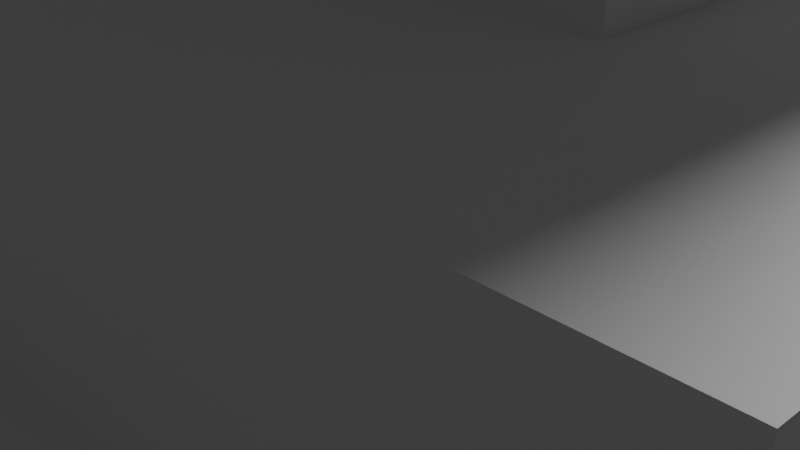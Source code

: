 # Source: Tortoise2.blend  (saved by Blender 2.91.10; exported with 4.5.12 LTS)
import bpy
from mathutils import Matrix  # noqa: F401  (used for matrix-valued properties, if any)

bpy.ops.wm.read_factory_settings(use_empty=True)
scene = bpy.context.scene
scene.name = 'Scene'

# ---- collections
col_collection = bpy.data.collections.new('Collection'); scene.collection.children.link(col_collection)

# ---- world
world_world = bpy.data.worlds.new('World'); scene.world = world_world
world_world.use_nodes = True; world_world.node_tree.nodes.clear()
_N = world_world.node_tree.nodes; _L = world_world.node_tree.links
n0 = _N.new('ShaderNodeOutputWorld'); n0.name = 'World Output'; n0.location = (300, 300)
n1 = _N.new('ShaderNodeBackground'); n1.name = 'Background'; n1.location = (10, 300)
n1.inputs[0].default_value = (0.05088, 0.05088, 0.05088, 1.0)
_L.new(n1.outputs[0], n0.inputs[0])
n0.is_active_output = True
world_world.color = (0.05088, 0.05088, 0.05088)
world_world.use_sun_shadow = False
world_world.sun_shadow_jitter_overblur = 0.0

# ---- cameras
cam_camera = bpy.data.cameras.new('Camera')
cam_camera.clip_end = 100.0
cam_camera.ortho_scale = 7.314

# ---- lights
light_light = bpy.data.lights.new('Light', 'POINT')
light_light.transmission_factor = 0.0
light_light.energy = 1000.0
light_light.shadow_soft_size = 0.1
light_light.shadow_maximum_resolution = 0.006
light_light.use_absolute_resolution = True

# ---- meshes
me_w_rfel = bpy.data.meshes.new('Würfel')
me_w_rfel.from_pydata([(-6.0, -6.0, 0.0), (-6.0, -6.0, 1.0), (-6.0, 6.0, 0.0), (-6.0, 6.0, 1.0), (6.0, -6.0, 0.0), (6.0, -6.0, 1.0), (6.0, 6.0, 0.0), (6.0, 6.0, 1.0)], [], [(0, 1, 3, 2), (2, 3, 7, 6), (6, 7, 5, 4), (4, 5, 1, 0), (2, 6, 4, 0), (7, 3, 1, 5)])
_uv = me_w_rfel.uv_layers.new(name='UV-Map')
_uv.uv.foreach_set('vector', [0.1875, 0.7969, 0.1875, 0.8047, 0.09375, 0.8047, 0.09375, 0.7969, 0.09375, 0.7969, 0.09375, 0.8047, 0.0, 0.8047, 0.0, 0.7969, 0.375, 0.7969, 0.375, 0.8047, 0.2812, 0.8047, 0.2812, 0.7969, 0.2812, 0.7969, 0.2812, 0.8047, 0.1875, 0.8047, 0.1875, 0.7969, 0.1875, 0.8047, 0.1875, 0.8984, 0.2812, 0.8984, 0.2812, 0.8047, 0.09375, 0.8984, 0.09375, 0.8047, 0.1875, 0.8047, 0.1875, 0.8984])
me_w_rfel.use_remesh_fix_poles = True
me_w_rfel.use_remesh_preserve_attributes = False
me_w_rfel.use_mirror_vertex_groups = False
me_w_rfel.update()
me_w_rfel_001 = bpy.data.meshes.new('Würfel.001')
me_w_rfel_001.from_pydata([(-6.0, -6.0, 0.0), (-6.0, -6.0, 1.0), (-6.0, 6.0, 0.0), (-6.0, 6.0, 1.0), (6.0, -6.0, 0.0), (6.0, -6.0, 1.0), (6.0, 6.0, 0.0), (6.0, 6.0, 1.0)], [], [(0, 1, 3, 2), (2, 3, 7, 6), (6, 7, 5, 4), (4, 5, 1, 0), (2, 6, 4, 0), (7, 3, 1, 5)])
_uv = me_w_rfel_001.uv_layers.new(name='UV-Map')
_uv.uv.foreach_set('vector', [0.1875, 0.8984, 0.1875, 0.9062, 0.09375, 0.9062, 0.09375, 0.8984, 0.09375, 0.8984, 0.09375, 0.9062, 0.0, 0.9062, 0.0, 0.8984, 0.375, 0.8984, 0.375, 0.9062, 0.2812, 0.9062, 0.2812, 0.8984, 0.2812, 0.8984, 0.2812, 0.9062, 0.1875, 0.9062, 0.1875, 0.8984, 0.1875, 0.9062, 0.1875, 1.0, 0.2812, 1.0, 0.2812, 0.9062, 0.09375, 1.0, 0.09375, 0.9062, 0.1875, 0.9062, 0.1875, 1.0])
me_w_rfel_001.use_remesh_fix_poles = True
me_w_rfel_001.use_remesh_preserve_attributes = False
me_w_rfel_001.use_mirror_vertex_groups = False
me_w_rfel_001.update()
me_w_rfel_002 = bpy.data.meshes.new('Würfel.002')
me_w_rfel_002.from_pydata([(-5.0, -5.0, 0.0), (-5.0, -5.0, 2.0), (-5.0, 5.0, 0.0), (-5.0, 5.0, 2.0), (5.0, -5.0, 0.0), (5.0, -5.0, 2.0), (5.0, 5.0, 0.0), (5.0, 5.0, 2.0)], [], [(0, 1, 3, 2), (2, 3, 7, 6), (6, 7, 5, 4), (4, 5, 1, 0), (2, 6, 4, 0), (7, 3, 1, 5)])
_uv = me_w_rfel_002.uv_layers.new(name='UV-Map')
_uv.uv.foreach_set('vector', [0.1562, 0.7031, 0.1562, 0.7188, 0.07812, 0.7188, 0.07812, 0.7031, 0.07812, 0.7031, 0.07812, 0.7188, 0.0, 0.7188, 0.0, 0.7031, 0.3125, 0.7031, 0.3125, 0.7188, 0.2344, 0.7188, 0.2344, 0.7031, 0.2344, 0.7031, 0.2344, 0.7188, 0.1562, 0.7188, 0.1562, 0.7031, 0.1562, 0.7188, 0.1562, 0.7969, 0.2344, 0.7969, 0.2344, 0.7188, 0.07812, 0.7969, 0.07812, 0.7188, 0.1562, 0.7188, 0.1562, 0.7969])
me_w_rfel_002.use_remesh_fix_poles = True
me_w_rfel_002.use_remesh_preserve_attributes = False
me_w_rfel_002.use_mirror_vertex_groups = False
me_w_rfel_002.update()
me_w_rfel_003 = bpy.data.meshes.new('Würfel.003')
me_w_rfel_003.from_pydata([(-3.0, -3.0, 0.0), (-3.0, -3.0, 2.0), (-3.0, 3.0, 0.0), (-3.0, 3.0, 2.0), (3.0, -3.0, 0.0), (3.0, -3.0, 2.0), (3.0, 3.0, 0.0), (3.0, 3.0, 2.0)], [], [(0, 1, 3, 2), (2, 3, 7, 6), (6, 7, 5, 4), (4, 5, 1, 0), (2, 6, 4, 0), (7, 3, 1, 5)])
_uv = me_w_rfel_003.uv_layers.new(name='UV-Map')
_uv.uv.foreach_set('vector', [0.09375, 0.6406, 0.09375, 0.6562, 0.04688, 0.6562, 0.04688, 0.6406, 0.04688, 0.6406, 0.04688, 0.6562, 0.0, 0.6562, 0.0, 0.6406, 0.1875, 0.6406, 0.1875, 0.6562, 0.1406, 0.6562, 0.1406, 0.6406, 0.1406, 0.6406, 0.1406, 0.6562, 0.09375, 0.6562, 0.09375, 0.6406, 0.09375, 0.6562, 0.09375, 0.7031, 0.1406, 0.7031, 0.1406, 0.6562, 0.04688, 0.7031, 0.04688, 0.6562, 0.09375, 0.6562, 0.09375, 0.7031])
me_w_rfel_003.use_remesh_fix_poles = True
me_w_rfel_003.use_remesh_preserve_attributes = False
me_w_rfel_003.use_mirror_vertex_groups = False
me_w_rfel_003.update()
me_w_rfel_004 = bpy.data.meshes.new('Würfel.004')
me_w_rfel_004.from_pydata([(-4.0, -7.0, 0.0), (-4.0, -7.0, 3.0), (-4.0, 7.0, 0.0), (-4.0, 7.0, 3.0), (4.0, -7.0, 0.0), (4.0, -7.0, 3.0), (4.0, 7.0, 0.0), (4.0, 7.0, 3.0)], [], [(0, 1, 3, 2), (2, 3, 7, 6), (6, 7, 5, 4), (4, 5, 1, 0), (2, 6, 4, 0), (7, 3, 1, 5)])
_uv = me_w_rfel_004.uv_layers.new(name='UV-Map')
_uv.uv.foreach_set('vector', [0.4219, 0.6641, 0.4219, 0.6875, 0.3125, 0.6875, 0.3125, 0.6641, 0.3125, 0.6641, 0.3125, 0.6875, 0.25, 0.6875, 0.25, 0.6641, 0.5938, 0.6641, 0.5938, 0.6875, 0.4844, 0.6875, 0.4844, 0.6641, 0.4844, 0.6641, 0.4844, 0.6875, 0.4219, 0.6875, 0.4219, 0.6641, 0.4219, 0.6875, 0.4219, 0.75, 0.5312, 0.75, 0.5312, 0.6875, 0.3125, 0.75, 0.3125, 0.6875, 0.4219, 0.6875, 0.4219, 0.75])
me_w_rfel_004.use_remesh_fix_poles = True
me_w_rfel_004.use_remesh_preserve_attributes = False
me_w_rfel_004.use_mirror_vertex_groups = False
me_w_rfel_004.update()
me_w_rfel_005 = bpy.data.meshes.new('Würfel.005')
me_w_rfel_005.from_pydata([(0.0, 0.0, 0.0), (0.0, 0.0, 3.0), (0.0, 1.0, 0.0), (0.0, 1.0, 3.0), (12.0, 0.0, 0.0), (12.0, 0.0, 3.0), (12.0, 1.0, 0.0), (12.0, 1.0, 3.0)], [], [(0, 1, 3, 2), (2, 3, 7, 6), (6, 7, 5, 4), (4, 5, 1, 0), (2, 6, 4, 0), (7, 3, 1, 5)])
_uv = me_w_rfel_005.uv_layers.new(name='UV-Map')
_uv.uv.foreach_set('vector', [0.3828, 0.7578, 0.3828, 0.7812, 0.375, 0.7812, 0.375, 0.7578, 0.375, 0.7578, 0.375, 0.7812, 0.2812, 0.7812, 0.2812, 0.7578, 0.4844, 0.7578, 0.4844, 0.7812, 0.4766, 0.7812, 0.4766, 0.7578, 0.4766, 0.7578, 0.4766, 0.7812, 0.3828, 0.7812, 0.3828, 0.7578, 0.3828, 0.7812, 0.3828, 0.875, 0.3906, 0.875, 0.3906, 0.7812, 0.375, 0.875, 0.375, 0.7812, 0.3828, 0.7812, 0.3828, 0.875])
me_w_rfel_005.use_remesh_fix_poles = True
me_w_rfel_005.use_remesh_preserve_attributes = False
me_w_rfel_005.use_mirror_vertex_groups = False
me_w_rfel_005.update()
me_w_rfel_006 = bpy.data.meshes.new('Würfel.006')
me_w_rfel_006.from_pydata([(-6.0, 0.0, 0.0), (-6.0, 0.0, 3.0), (-6.0, 1.0, 0.0), (-6.0, 1.0, 3.0), (6.0, 0.0, 0.0), (6.0, 0.0, 3.0), (6.0, 1.0, 0.0), (6.0, 1.0, 3.0)], [], [(0, 1, 3, 2), (2, 3, 7, 6), (6, 7, 5, 4), (4, 5, 1, 0), (2, 6, 4, 0), (7, 3, 1, 5)])
_uv = me_w_rfel_006.uv_layers.new(name='UV-Map')
_uv.uv.foreach_set('vector', [0.3828, 0.875, 0.3828, 0.8984, 0.375, 0.8984, 0.375, 0.875, 0.375, 0.875, 0.375, 0.8984, 0.2812, 0.8984, 0.2812, 0.875, 0.4844, 0.875, 0.4844, 0.8984, 0.4766, 0.8984, 0.4766, 0.875, 0.4766, 0.875, 0.4766, 0.8984, 0.3828, 0.8984, 0.3828, 0.875, 0.3828, 0.8984, 0.3828, 0.9922, 0.3906, 0.9922, 0.3906, 0.8984, 0.375, 0.9922, 0.375, 0.8984, 0.3828, 0.8984, 0.3828, 0.9922])
me_w_rfel_006.use_remesh_fix_poles = True
me_w_rfel_006.use_remesh_preserve_attributes = False
me_w_rfel_006.use_mirror_vertex_groups = False
me_w_rfel_006.update()
me_w_rfel_007 = bpy.data.meshes.new('Würfel.007')
me_w_rfel_007.from_pydata([(-6.0, -1.0, 0.0), (-6.0, -1.0, 2.0), (-6.0, 1.0, 0.0), (-6.0, 1.0, 2.0), (1.0, -1.0, 0.0), (1.0, -1.0, 2.0), (1.0, 1.0, 0.0), (1.0, 1.0, 2.0)], [], [(0, 1, 3, 2), (2, 3, 7, 6), (6, 7, 5, 4), (4, 5, 1, 0), (2, 6, 4, 0), (7, 3, 1, 5)])
_uv = me_w_rfel_007.uv_layers.new(name='UV-Map')
_uv.uv.foreach_set('vector', [0.2031, 0.625, 0.2031, 0.6406, 0.1875, 0.6406, 0.1875, 0.625, 0.1875, 0.625, 0.1875, 0.6406, 0.1328, 0.6406, 0.1328, 0.625, 0.2734, 0.625, 0.2734, 0.6406, 0.2578, 0.6406, 0.2578, 0.625, 0.2578, 0.625, 0.2578, 0.6406, 0.2031, 0.6406, 0.2031, 0.625, 0.2031, 0.6406, 0.2031, 0.6953, 0.2188, 0.6953, 0.2188, 0.6406, 0.1875, 0.6953, 0.1875, 0.6406, 0.2031, 0.6406, 0.2031, 0.6953])
me_w_rfel_007.use_remesh_fix_poles = True
me_w_rfel_007.use_remesh_preserve_attributes = False
me_w_rfel_007.use_mirror_vertex_groups = False
me_w_rfel_007.update()
me_w_rfel_008 = bpy.data.meshes.new('Würfel.008')
me_w_rfel_008.from_pydata([(0.0, -1.0, -1.0), (0.0, -1.0, 2.0), (0.0, 1.0, -1.0), (0.0, 1.0, 2.0), (4.0, -1.0, -1.0), (4.0, -1.0, 2.0), (4.0, 1.0, -1.0), (4.0, 1.0, 2.0)], [], [(0, 1, 3, 2), (2, 3, 7, 6), (6, 7, 5, 4), (4, 5, 1, 0), (2, 6, 4, 0), (7, 3, 1, 5)])
_uv = me_w_rfel_008.uv_layers.new(name='UV-Map')
_uv.uv.foreach_set('vector', [0.04688, 0.9453, 0.04688, 0.9688, 0.03125, 0.9688, 0.03125, 0.9453, 0.03125, 0.9453, 0.03125, 0.9688, 0.0, 0.9688, 0.0, 0.9453, 0.09375, 0.9453, 0.09375, 0.9688, 0.07812, 0.9688, 0.07812, 0.9453, 0.07812, 0.9453, 0.07812, 0.9688, 0.04688, 0.9688, 0.04688, 0.9453, 0.04688, 0.9688, 0.04688, 1.0, 0.0625, 1.0, 0.0625, 0.9688, 0.03125, 1.0, 0.03125, 0.9688, 0.04688, 0.9688, 0.04688, 1.0])
me_w_rfel_008.use_remesh_fix_poles = True
me_w_rfel_008.use_remesh_preserve_attributes = False
me_w_rfel_008.use_mirror_vertex_groups = False
me_w_rfel_008.update()
me_w_rfel_009 = bpy.data.meshes.new('Würfel.009')
me_w_rfel_009.from_pydata([(-1.0, 0.0, 0.0), (-1.0, 0.0, 2.0), (-1.0, 2.0, 0.0), (-1.0, 2.0, 2.0), (5.0, 0.0, 0.0), (5.0, 0.0, 2.0), (5.0, 2.0, 0.0), (5.0, 2.0, 2.0)], [], [(0, 1, 3, 2), (2, 3, 7, 6), (6, 7, 5, 4), (4, 5, 1, 0), (2, 6, 4, 0), (7, 3, 1, 5)])
_uv = me_w_rfel_009.uv_layers.new(name='UV-Map')
_uv.uv.foreach_set('vector', [0.1406, 0.5625, 0.1406, 0.5781, 0.125, 0.5781, 0.125, 0.5625, 0.125, 0.5625, 0.125, 0.5781, 0.07812, 0.5781, 0.07812, 0.5625, 0.2031, 0.5625, 0.2031, 0.5781, 0.1875, 0.5781, 0.1875, 0.5625, 0.1875, 0.5625, 0.1875, 0.5781, 0.1406, 0.5781, 0.1406, 0.5625, 0.1406, 0.5781, 0.1406, 0.625, 0.1562, 0.625, 0.1562, 0.5781, 0.125, 0.625, 0.125, 0.5781, 0.1406, 0.5781, 0.1406, 0.625])
me_w_rfel_009.use_remesh_fix_poles = True
me_w_rfel_009.use_remesh_preserve_attributes = False
me_w_rfel_009.use_mirror_vertex_groups = False
me_w_rfel_009.update()
me_w_rfel_010 = bpy.data.meshes.new('Würfel.010')
me_w_rfel_010.from_pydata([(-1.0, 0.0, 2.0), (-1.0, 0.0, 7.0), (-1.0, 2.0, 2.0), (-1.0, 2.0, 7.0), (1.0, 0.0, 2.0), (1.0, 0.0, 7.0), (1.0, 2.0, 2.0), (1.0, 2.0, 7.0)], [], [(0, 1, 3, 2), (2, 3, 7, 6), (6, 7, 5, 4), (4, 5, 1, 0), (2, 6, 4, 0), (7, 3, 1, 5)])
_uv = me_w_rfel_010.uv_layers.new(name='UV-Map')
_uv.uv.foreach_set('vector', [0.3125, 0.9453, 0.3125, 0.9844, 0.2969, 0.9844, 0.2969, 0.9453, 0.2969, 0.9453, 0.2969, 0.9844, 0.2812, 0.9844, 0.2812, 0.9453, 0.3438, 0.9453, 0.3438, 0.9844, 0.3281, 0.9844, 0.3281, 0.9453, 0.3281, 0.9453, 0.3281, 0.9844, 0.3125, 0.9844, 0.3125, 0.9453, 0.3125, 0.9844, 0.3125, 1.0, 0.3281, 1.0, 0.3281, 0.9844, 0.2969, 1.0, 0.2969, 0.9844, 0.3125, 0.9844, 0.3125, 1.0])
me_w_rfel_010.use_remesh_fix_poles = True
me_w_rfel_010.use_remesh_preserve_attributes = False
me_w_rfel_010.use_mirror_vertex_groups = False
me_w_rfel_010.update()
me_w_rfel_011 = bpy.data.meshes.new('Würfel.011')
me_w_rfel_011.from_pydata([(-4.0, -1.0, 0.0), (-4.0, -1.0, 2.0), (-4.0, 1.0, 0.0), (-4.0, 1.0, 2.0), (2.0, -1.0, 0.0), (2.0, -1.0, 2.0), (2.0, 1.0, 0.0), (2.0, 1.0, 2.0)], [], [(0, 1, 3, 2), (2, 3, 7, 6), (6, 7, 5, 4), (4, 5, 1, 0), (2, 6, 4, 0), (7, 3, 1, 5)])
_uv = me_w_rfel_011.uv_layers.new(name='UV-Map')
_uv.uv.foreach_set('vector', [0.0625, 0.5781, 0.0625, 0.5938, 0.04688, 0.5938, 0.04688, 0.5781, 0.04688, 0.5781, 0.04688, 0.5938, 0.0, 0.5938, 0.0, 0.5781, 0.125, 0.5781, 0.125, 0.5938, 0.1094, 0.5938, 0.1094, 0.5781, 0.1094, 0.5781, 0.1094, 0.5938, 0.0625, 0.5938, 0.0625, 0.5781, 0.0625, 0.5938, 0.0625, 0.6406, 0.07812, 0.6406, 0.07812, 0.5938, 0.04688, 0.6406, 0.04688, 0.5938, 0.0625, 0.5938, 0.0625, 0.6406])
me_w_rfel_011.use_remesh_fix_poles = True
me_w_rfel_011.use_remesh_preserve_attributes = False
me_w_rfel_011.use_mirror_vertex_groups = False
me_w_rfel_011.update()
me_w_rfel_012 = bpy.data.meshes.new('Würfel.012')
me_w_rfel_012.from_pydata([(0.0, -1.0, -2.0), (0.0, -1.0, 3.0), (0.0, 1.0, -2.0), (0.0, 1.0, 3.0), (2.0, -1.0, -2.0), (2.0, -1.0, 3.0), (2.0, 1.0, -2.0), (2.0, 1.0, 3.0)], [], [(0, 1, 3, 2), (2, 3, 7, 6), (6, 7, 5, 4), (4, 5, 1, 0), (2, 6, 4, 0), (7, 3, 1, 5)])
_uv = me_w_rfel_012.uv_layers.new(name='UV-Map')
_uv.uv.foreach_set('vector', [0.2656, 0.7188, 0.2656, 0.7578, 0.25, 0.7578, 0.25, 0.7188, 0.25, 0.7188, 0.25, 0.7578, 0.2344, 0.7578, 0.2344, 0.7188, 0.2969, 0.7188, 0.2969, 0.7578, 0.2812, 0.7578, 0.2812, 0.7188, 0.2812, 0.7188, 0.2812, 0.7578, 0.2656, 0.7578, 0.2656, 0.7188, 0.2656, 0.7578, 0.2656, 0.7734, 0.2812, 0.7734, 0.2812, 0.7578, 0.25, 0.7734, 0.25, 0.7578, 0.2656, 0.7578, 0.2656, 0.7734])
me_w_rfel_012.use_remesh_fix_poles = True
me_w_rfel_012.use_remesh_preserve_attributes = False
me_w_rfel_012.use_mirror_vertex_groups = False
me_w_rfel_012.update()
me_w_rfel_013 = bpy.data.meshes.new('Würfel.013')
me_w_rfel_013.from_pydata([(0.0, -1.0, 0.0), (0.0, -1.0, 1.0), (0.0, 1.0, 0.0), (0.0, 1.0, 1.0), (6.0, -1.0, 0.0), (6.0, -1.0, 1.0), (6.0, 1.0, 0.0), (6.0, 1.0, 1.0)], [], [(0, 1, 3, 2), (2, 3, 7, 6), (6, 7, 5, 4), (4, 5, 1, 0), (2, 6, 4, 0), (7, 3, 1, 5)])
_uv = me_w_rfel_013.uv_layers.new(name='UV-Map')
_uv.uv.foreach_set('vector', [0.4453, 0.5625, 0.4453, 0.5703, 0.4297, 0.5703, 0.4297, 0.5625, 0.4297, 0.5625, 0.4297, 0.5703, 0.3828, 0.5703, 0.3828, 0.5625, 0.5078, 0.5625, 0.5078, 0.5703, 0.4922, 0.5703, 0.4922, 0.5625, 0.4922, 0.5625, 0.4922, 0.5703, 0.4453, 0.5703, 0.4453, 0.5625, 0.4453, 0.5703, 0.4453, 0.6172, 0.4609, 0.6172, 0.4609, 0.5703, 0.4297, 0.6172, 0.4297, 0.5703, 0.4453, 0.5703, 0.4453, 0.6172])
me_w_rfel_013.use_remesh_fix_poles = True
me_w_rfel_013.use_remesh_preserve_attributes = False
me_w_rfel_013.use_mirror_vertex_groups = False
me_w_rfel_013.update()
me_w_rfel_014 = bpy.data.meshes.new('Würfel.014')
me_w_rfel_014.from_pydata([(0.0, 0.0, -1.0), (0.0, 0.0, 1.0), (0.0, 2.0, -1.0), (0.0, 2.0, 1.0), (6.0, 0.0, -1.0), (6.0, 0.0, 1.0), (6.0, 2.0, -1.0), (6.0, 2.0, 1.0)], [], [(0, 1, 3, 2), (2, 3, 7, 6), (6, 7, 5, 4), (4, 5, 1, 0), (2, 6, 4, 0), (7, 3, 1, 5)])
_uv = me_w_rfel_014.uv_layers.new(name='UV-Map')
_uv.uv.foreach_set('vector', [0.3672, 0.5859, 0.3672, 0.6016, 0.3516, 0.6016, 0.3516, 0.5859, 0.3516, 0.5859, 0.3516, 0.6016, 0.3047, 0.6016, 0.3047, 0.5859, 0.4297, 0.5859, 0.4297, 0.6016, 0.4141, 0.6016, 0.4141, 0.5859, 0.4141, 0.5859, 0.4141, 0.6016, 0.3672, 0.6016, 0.3672, 0.5859, 0.3672, 0.6016, 0.3672, 0.6484, 0.3828, 0.6484, 0.3828, 0.6016, 0.3516, 0.6484, 0.3516, 0.6016, 0.3672, 0.6016, 0.3672, 0.6484])
me_w_rfel_014.use_remesh_fix_poles = True
me_w_rfel_014.use_remesh_preserve_attributes = False
me_w_rfel_014.use_mirror_vertex_groups = False
me_w_rfel_014.update()
me_w_rfel_015 = bpy.data.meshes.new('Würfel.015')
me_w_rfel_015.from_pydata([(-5.0, 0.0, 0.0), (-5.0, 0.0, 2.0), (-5.0, 2.0, 0.0), (-5.0, 2.0, 2.0), (1.0, 0.0, 0.0), (1.0, 0.0, 2.0), (1.0, 2.0, 0.0), (1.0, 2.0, 2.0)], [], [(0, 1, 3, 2), (2, 3, 7, 6), (6, 7, 5, 4), (4, 5, 1, 0), (2, 6, 4, 0), (7, 3, 1, 5)])
_uv = me_w_rfel_015.uv_layers.new(name='UV-Map')
_uv.uv.foreach_set('vector', [0.2891, 0.6016, 0.2891, 0.6172, 0.2734, 0.6172, 0.2734, 0.6016, 0.2734, 0.6016, 0.2734, 0.6172, 0.2266, 0.6172, 0.2266, 0.6016, 0.3516, 0.6016, 0.3516, 0.6172, 0.3359, 0.6172, 0.3359, 0.6016, 0.3359, 0.6016, 0.3359, 0.6172, 0.2891, 0.6172, 0.2891, 0.6016, 0.2891, 0.6172, 0.2891, 0.6641, 0.3047, 0.6641, 0.3047, 0.6172, 0.2734, 0.6641, 0.2734, 0.6172, 0.2891, 0.6172, 0.2891, 0.6641])
me_w_rfel_015.use_remesh_fix_poles = True
me_w_rfel_015.use_remesh_preserve_attributes = False
me_w_rfel_015.use_mirror_vertex_groups = False
me_w_rfel_015.update()
me_w_rfel_016 = bpy.data.meshes.new('Würfel.016')
me_w_rfel_016.from_pydata([(0.0, -1.0, -4.0), (0.0, -1.0, 1.0), (0.0, 1.0, -4.0), (0.0, 1.0, 1.0), (2.0, -1.0, -4.0), (2.0, -1.0, 1.0), (2.0, 1.0, -4.0), (2.0, 1.0, 1.0)], [], [(0, 1, 3, 2), (2, 3, 7, 6), (6, 7, 5, 4), (4, 5, 1, 0), (2, 6, 4, 0), (7, 3, 1, 5)])
_uv = me_w_rfel_016.uv_layers.new(name='UV-Map')
_uv.uv.foreach_set('vector', [0.03125, 0.7422, 0.03125, 0.7812, 0.01562, 0.7812, 0.01562, 0.7422, 0.01562, 0.7422, 0.01562, 0.7812, 0.0, 0.7812, 0.0, 0.7422, 0.0625, 0.7422, 0.0625, 0.7812, 0.04688, 0.7812, 0.04688, 0.7422, 0.04688, 0.7422, 0.04688, 0.7812, 0.03125, 0.7812, 0.03125, 0.7422, 0.03125, 0.7812, 0.03125, 0.7969, 0.04688, 0.7969, 0.04688, 0.7812, 0.01562, 0.7969, 0.01562, 0.7812, 0.03125, 0.7812, 0.03125, 0.7969])
me_w_rfel_016.use_remesh_fix_poles = True
me_w_rfel_016.use_remesh_preserve_attributes = False
me_w_rfel_016.use_mirror_vertex_groups = False
me_w_rfel_016.update()
me_w_rfel_017 = bpy.data.meshes.new('Würfel.017')
me_w_rfel_017.from_pydata([(0.0, 0.0, 0.0), (0.0, 0.0, 5.0), (0.0, 2.0, 0.0), (0.0, 2.0, 5.0), (2.0, 0.0, 0.0), (2.0, 0.0, 5.0), (2.0, 2.0, 0.0), (2.0, 2.0, 5.0)], [], [(0, 1, 3, 2), (2, 3, 7, 6), (6, 7, 5, 4), (4, 5, 1, 0), (2, 6, 4, 0), (7, 3, 1, 5)])
_uv = me_w_rfel_017.uv_layers.new(name='UV-Map')
_uv.uv.foreach_set('vector', [0.03125, 0.8438, 0.03125, 0.8828, 0.01562, 0.8828, 0.01562, 0.8438, 0.01562, 0.8438, 0.01562, 0.8828, 0.0, 0.8828, 0.0, 0.8438, 0.0625, 0.8438, 0.0625, 0.8828, 0.04688, 0.8828, 0.04688, 0.8438, 0.04688, 0.8438, 0.04688, 0.8828, 0.03125, 0.8828, 0.03125, 0.8438, 0.03125, 0.8828, 0.03125, 0.8984, 0.04688, 0.8984, 0.04688, 0.8828, 0.01562, 0.8984, 0.01562, 0.8828, 0.03125, 0.8828, 0.03125, 0.8984])
me_w_rfel_017.use_remesh_fix_poles = True
me_w_rfel_017.use_remesh_preserve_attributes = False
me_w_rfel_017.use_mirror_vertex_groups = False
me_w_rfel_017.update()
arm_skelett = bpy.data.armatures.new('Skelett')  # bones are not reproduced
arm_skelett_001 = bpy.data.armatures.new('Skelett.001')  # bones are not reproduced
arm_skelett_002 = bpy.data.armatures.new('Skelett.002')  # bones are not reproduced
arm_skelett_003 = bpy.data.armatures.new('Skelett.003')  # bones are not reproduced
arm_skelett_004 = bpy.data.armatures.new('Skelett.004')  # bones are not reproduced
arm_skelett_005 = bpy.data.armatures.new('Skelett.005')  # bones are not reproduced
arm_skelett_006 = bpy.data.armatures.new('Skelett.006')  # bones are not reproduced

# ---- objects
ob_cube_001 = bpy.data.objects.new('cube.001', me_w_rfel)
ob_cube_002 = bpy.data.objects.new('cube.002', me_w_rfel_001)
ob_cube_003 = bpy.data.objects.new('cube.003', me_w_rfel_002)
ob_cube_004 = bpy.data.objects.new('cube.004', me_w_rfel_003)
ob_cube_005 = bpy.data.objects.new('cube.005', me_w_rfel_004)
ob_cube_006 = bpy.data.objects.new('cube.006', me_w_rfel_005)
ob_cube_007 = bpy.data.objects.new('cube.007', me_w_rfel_006)
ob_cube_008 = bpy.data.objects.new('cube.008', me_w_rfel_007)
ob_cube_009 = bpy.data.objects.new('cube.009', me_w_rfel_008)
ob_cube_010 = bpy.data.objects.new('cube.010', me_w_rfel_009)
ob_cube_011 = bpy.data.objects.new('cube.011', me_w_rfel_010)
ob_cube_012 = bpy.data.objects.new('cube.012', me_w_rfel_011)
ob_cube_013 = bpy.data.objects.new('cube.013', me_w_rfel_012)
ob_cube_014 = bpy.data.objects.new('cube.014', me_w_rfel_013)
ob_cube_015 = bpy.data.objects.new('cube.015', me_w_rfel_014)
ob_cube_016 = bpy.data.objects.new('cube.016', me_w_rfel_015)
ob_cube_017 = bpy.data.objects.new('cube.017', me_w_rfel_016)
ob_cube = bpy.data.objects.new('cube', me_w_rfel_017)
ob_skelett = bpy.data.objects.new('Skelett', arm_skelett)
ob_skelett_001 = bpy.data.objects.new('Skelett.001', arm_skelett_001)
ob_skelett_002 = bpy.data.objects.new('Skelett.002', arm_skelett_002)
ob_skelett_003 = bpy.data.objects.new('Skelett.003', arm_skelett_003)
ob_skelett_004 = bpy.data.objects.new('Skelett.004', arm_skelett_004)
ob_skelett_005 = bpy.data.objects.new('Skelett.005', arm_skelett_005)
ob_skelett_006 = bpy.data.objects.new('Skelett.006', arm_skelett_006)
ob_light = bpy.data.objects.new('Light', light_light)
ob_camera = bpy.data.objects.new('Camera', cam_camera)

# ---- transforms, parenting, visibility, modifiers, constraints
ob_cube_001.parent = ob_skelett_001
ob_cube_001.matrix_parent_inverse = Matrix(((0.4508, -0.0, -0.0, -0.0), (-0.0, 0.4508, 0.0, 0.6487), (-0.0, -0.0, 0.4508, -2.385), (-0.0, 0.0, -0.0, 1.0)))
ob_cube_001.location = (-0.003655, -1.063, 1.053)
ob_cube_001.rotation_euler = (0.0, -0.0, -1.567)
ob_cube_001.scale = (0.5042, 0.5042, 0.5042)
ob_cube_001.lineart.crease_threshold = 0.0
_vg = ob_cube_001.vertex_groups.new(name='Bone')
_vg.add([0, 1, 2, 3, 4, 5, 6, 7], 1.0, 'REPLACE')
_m = ob_cube_001.modifiers.new('Skelett', 'ARMATURE')
_m.object = ob_skelett_001
ob_cube_002.parent = ob_skelett_001
ob_cube_002.matrix_parent_inverse = Matrix(((0.4508, -0.0, -0.0, -0.0), (-0.0, 0.4508, 0.0, 0.6487), (-0.0, -0.0, 0.4508, -2.385), (-0.0, 0.0, -0.0, 1.0)))
ob_cube_002.location = (-0.003655, -1.063, 3.07)
ob_cube_002.rotation_euler = (0.0, -0.0, -1.567)
ob_cube_002.scale = (0.5042, 0.5042, 0.5042)
ob_cube_002.lineart.crease_threshold = 0.0
_vg = ob_cube_002.vertex_groups.new(name='Bone')
_vg.add([0, 1, 2, 3, 4, 5, 6, 7], 1.0, 'REPLACE')
_m = ob_cube_002.modifiers.new('Skelett', 'ARMATURE')
_m.object = ob_skelett_001
ob_cube_003.parent = ob_skelett_001
ob_cube_003.matrix_parent_inverse = Matrix(((0.4508, -0.0, -0.0, -0.0), (-0.0, 0.4508, 0.0, 0.6487), (-0.0, -0.0, 0.4508, -2.385), (-0.0, 0.0, -0.0, 1.0)))
ob_cube_003.location = (-0.003655, -1.063, 3.574)
ob_cube_003.rotation_euler = (0.0, -0.0, -1.567)
ob_cube_003.scale = (0.5042, 0.5042, 0.5042)
ob_cube_003.lineart.crease_threshold = 0.0
_vg = ob_cube_003.vertex_groups.new(name='Bone')
_vg.add([0, 1, 2, 3, 4, 5, 6, 7], 1.0, 'REPLACE')
_m = ob_cube_003.modifiers.new('Skelett', 'ARMATURE')
_m.object = ob_skelett_001
ob_cube_004.parent = ob_skelett_001
ob_cube_004.matrix_parent_inverse = Matrix(((0.4508, -0.0, -0.0, -0.0), (-0.0, 0.4508, 0.0, 0.6487), (-0.0, -0.0, 0.4508, -2.385), (-0.0, 0.0, -0.0, 1.0)))
ob_cube_004.location = (-0.003655, -1.063, 4.582)
ob_cube_004.rotation_euler = (0.0, -0.0, -1.567)
ob_cube_004.scale = (0.5042, 0.5042, 0.5042)
ob_cube_004.lineart.crease_threshold = 0.0
_vg = ob_cube_004.vertex_groups.new(name='Bone')
_vg.add([0, 1, 2, 3, 4, 5, 6, 7], 1.0, 'REPLACE')
_m = ob_cube_004.modifiers.new('Skelett', 'ARMATURE')
_m.object = ob_skelett_001
ob_cube_005.parent = ob_skelett_001
ob_cube_005.matrix_parent_inverse = Matrix(((0.4508, -0.0, -0.0, -0.0), (-0.0, 0.4508, 0.0, 0.6487), (-0.0, -0.0, 0.4508, -2.385), (-0.0, 0.0, -0.0, 1.0)))
ob_cube_005.location = (-0.003655, -1.063, 1.557)
ob_cube_005.rotation_euler = (0.0, -0.0, -1.567)
ob_cube_005.scale = (0.5042, 0.5042, 0.5042)
ob_cube_005.lineart.crease_threshold = 0.0
_vg = ob_cube_005.vertex_groups.new(name='Bone')
_vg.add([0, 1, 2, 3, 4, 5, 6, 7], 1.0, 'REPLACE')
_m = ob_cube_005.modifiers.new('Skelett', 'ARMATURE')
_m.object = ob_skelett_001
ob_cube_006.parent = ob_skelett_001
ob_cube_006.matrix_parent_inverse = Matrix(((0.4508, -0.0, -0.0, -0.0), (-0.0, 0.4508, 0.0, 0.6487), (-0.0, -0.0, 0.4508, -2.385), (-0.0, 0.0, -0.0, 1.0)))
ob_cube_006.location = (-2.536, 1.952, 1.557)
ob_cube_006.rotation_euler = (0.0, -0.0, -1.567)
ob_cube_006.scale = (0.5042, 0.5042, 0.5042)
ob_cube_006.lineart.crease_threshold = 0.0
_vg = ob_cube_006.vertex_groups.new(name='Bone')
_vg.add([0, 1, 2, 3, 4, 5, 6, 7], 1.0, 'REPLACE')
_m = ob_cube_006.modifiers.new('Skelett', 'ARMATURE')
_m.object = ob_skelett_001
ob_cube_007.parent = ob_skelett_001
ob_cube_007.matrix_parent_inverse = Matrix(((0.4508, -0.0, -0.0, -0.0), (-0.0, 0.4508, 0.0, 0.6487), (-0.0, -0.0, 0.4508, -2.385), (-0.0, 0.0, -0.0, 1.0)))
ob_cube_007.location = (2.013, -1.055, 1.557)
ob_cube_007.rotation_euler = (0.0, -0.0, -1.567)
ob_cube_007.scale = (0.5042, 0.5042, 0.5042)
ob_cube_007.lineart.crease_threshold = 0.0
_vg = ob_cube_007.vertex_groups.new(name='Bone')
_vg.add([0, 1, 2, 3, 4, 5, 6, 7], 1.0, 'REPLACE')
_m = ob_cube_007.modifiers.new('Skelett', 'ARMATURE')
_m.object = ob_skelett_001
ob_cube_008.parent = ob_skelett
ob_cube_008.matrix_parent_inverse = Matrix(((0.56, -0.0, 0.0, -0.0), (-0.0, 0.2775, -0.4864, 0.7226), (0.0, 0.4864, 0.2775, -1.025), (-0.0, 0.0, -0.0, 1.0)))
ob_cube_008.location = (-0.0135, 1.458, 2.061)
ob_cube_008.rotation_euler = (0.0, 0.3927, -1.567)
ob_cube_008.scale = (0.5042, 0.5042, 0.5042)
ob_cube_008.lineart.crease_threshold = 0.0
_vg = ob_cube_008.vertex_groups.new(name='Bone')
_vg.add([0, 1, 2, 3, 4, 5, 6, 7], 1.0, 'REPLACE')
_m = ob_cube_008.modifiers.new('Skelett', 'ARMATURE')
_m.object = ob_skelett
ob_cube_009.parent = ob_skelett
ob_cube_009.matrix_parent_inverse = Matrix(((0.56, -0.0, 0.0, -0.0), (-0.0, 0.2775, -0.4864, 0.7226), (0.0, 0.4864, 0.2775, -1.025), (-0.0, 0.0, -0.0, 1.0)))
ob_cube_009.location = (-0.02924, 5.492, 3.574)
ob_cube_009.rotation_euler = (0.0, -0.0, -1.567)
ob_cube_009.scale = (0.5292, 0.5292, 0.5292)
ob_cube_009.lineart.crease_threshold = 0.0
_vg = ob_cube_009.vertex_groups.new(name='Bone')
_vg.add([0, 1, 2, 3, 4, 5, 6, 7], 1.0, 'REPLACE')
_m = ob_cube_009.modifiers.new('Skelett', 'ARMATURE')
_m.object = ob_skelett
ob_cube_010.parent = ob_skelett_003
ob_cube_010.matrix_parent_inverse = Matrix(((0.5887, -0.0, 0.0, 1.163), (-0.0, 0.002682, -0.5244, 1.145), (0.0, 0.5887, 0.003011, -0.5188), (-0.0, 0.0, -0.0, 1.0)))
ob_cube_010.location = (-2.036, 2.963, 2.061)
ob_cube_010.rotation_euler = (0.0, -0.0, -1.567)
ob_cube_010.scale = (0.5042, 0.5042, 0.5042)
ob_cube_010.lineart.crease_threshold = 0.0
_vg = ob_cube_010.vertex_groups.new(name='Bone')
_vg.add([0, 1, 2, 3, 4, 5, 6, 7], 1.0, 'REPLACE')
_m = ob_cube_010.modifiers.new('Skelett', 'ARMATURE')
_m.object = ob_skelett_003
ob_cube_011.parent = ob_skelett_003
ob_cube_011.matrix_parent_inverse = Matrix(((0.5887, -0.0, 0.0, 1.163), (-0.0, 0.002682, -0.5244, 1.145), (0.0, 0.5887, 0.003011, -0.5188), (-0.0, 0.0, -0.0, 1.0)))
ob_cube_011.location = (-2.542, 3.465, -0.9639)
ob_cube_011.rotation_euler = (0.0, -0.0, -1.567)
ob_cube_011.scale = (0.5042, 0.5042, 0.5042)
ob_cube_011.lineart.crease_threshold = 0.0
_vg = ob_cube_011.vertex_groups.new(name='Bone')
_vg.add([0, 1, 2, 3, 4, 5, 6, 7], 1.0, 'REPLACE')
_m = ob_cube_011.modifiers.new('Skelett', 'ARMATURE')
_m.object = ob_skelett_003
ob_cube_012.parent = ob_skelett_002
ob_cube_012.matrix_parent_inverse = Matrix(((0.5887, -0.0, -0.0, -1.177), (-0.0, 0.002682, -0.5244, 1.145), (0.0, 0.5887, 0.003011, -0.5188), (-0.0, 0.0, -0.0, 1.0)))
ob_cube_012.location = (1.499, 1.464, 2.061)
ob_cube_012.rotation_euler = (0.0, -0.0, -1.567)
ob_cube_012.scale = (0.5042, 0.5042, 0.5042)
ob_cube_012.lineart.crease_threshold = 0.0
_vg = ob_cube_012.vertex_groups.new(name='Bone')
_vg.add([0, 1, 2, 3, 4, 5, 6, 7], 1.0, 'REPLACE')
_m = ob_cube_012.modifiers.new('Skelett', 'ARMATURE')
_m.object = ob_skelett_002
ob_cube_013.parent = ob_skelett_002
ob_cube_013.matrix_parent_inverse = Matrix(((0.5887, -0.0, -0.0, -1.177), (-0.0, 0.002682, -0.5244, 1.145), (0.0, 0.5887, 0.003011, -0.5188), (-0.0, 0.0, -0.0, 1.0)))
ob_cube_013.location = (1.993, 3.987, 1.053)
ob_cube_013.rotation_euler = (0.0, -0.0, -1.567)
ob_cube_013.scale = (0.5042, 0.5042, 0.5042)
ob_cube_013.lineart.crease_threshold = 0.0
_vg = ob_cube_013.vertex_groups.new(name='Bone')
_vg.add([0, 1, 2, 3, 4, 5, 6, 7], 1.0, 'REPLACE')
_m = ob_cube_013.modifiers.new('Skelett', 'ARMATURE')
_m.object = ob_skelett_002
ob_cube_014.parent = ob_skelett_006
ob_cube_014.matrix_parent_inverse = Matrix(((0.6057, 0.0, 0.0, -0.0), (0.0, -0.1063, 0.5963, -1.594), (-0.0, -0.5963, -0.1063, -1.301), (-0.0, 0.0, -0.0, 1.0)))
ob_cube_014.location = (0.000281, -2.071, 2.565)
ob_cube_014.rotation_euler = (0.0, 0.3927, -1.567)
ob_cube_014.scale = (0.5042, 0.5042, 0.5042)
ob_cube_014.lineart.crease_threshold = 0.0
_vg = ob_cube_014.vertex_groups.new(name='Bone')
_vg.add([0, 1, 2, 3, 4, 5, 6, 7], 1.0, 'REPLACE')
_m = ob_cube_014.modifiers.new('Skelett', 'ARMATURE')
_m.object = ob_skelett_006
ob_cube_015.parent = ob_skelett_004
ob_cube_015.matrix_parent_inverse = Matrix(((0.6562, -0.0, -0.0, 1.117), (-0.0, 0.03401, 0.6553, -1.473), (-0.0, -0.6553, 0.03401, -1.968), (0.0, 0.0, -0.0, 1.0)))
ob_cube_015.location = (-2.015, -2.583, 2.565)
ob_cube_015.rotation_euler = (0.0, -0.0, -1.567)
ob_cube_015.scale = (0.5042, 0.5042, 0.5042)
ob_cube_015.lineart.crease_threshold = 0.0
_vg = ob_cube_015.vertex_groups.new(name='Bone')
_vg.add([0, 1, 2, 3, 4, 5, 6, 7], 1.0, 'REPLACE')
_m = ob_cube_015.modifiers.new('Skelett', 'ARMATURE')
_m.object = ob_skelett_004
ob_cube_016.parent = ob_skelett_005
ob_cube_016.matrix_parent_inverse = Matrix(((0.6562, -0.0, 0.0, -1.128), (-0.0, 0.03401, 0.6553, -1.473), (-0.0, -0.6553, 0.03401, -1.968), (0.0, 0.0, -0.0, 1.0)))
ob_cube_016.location = (1.02, -5.092, 2.061)
ob_cube_016.rotation_euler = (0.0, -0.0, -1.567)
ob_cube_016.scale = (0.5042, 0.5042, 0.5042)
ob_cube_016.lineart.crease_threshold = 0.0
_vg = ob_cube_016.vertex_groups.new(name='Bone')
_vg.add([0, 1, 2, 3, 4, 5, 6, 7], 1.0, 'REPLACE')
_m = ob_cube_016.modifiers.new('Skelett', 'ARMATURE')
_m.object = ob_skelett_005
ob_cube_017.parent = ob_skelett_004
ob_cube_017.matrix_parent_inverse = Matrix(((0.6562, -0.0, -0.0, 1.117), (-0.0, 0.03401, 0.6553, -1.473), (-0.0, -0.6553, 0.03401, -1.968), (0.0, 0.0, -0.0, 1.0)))
ob_cube_017.location = (-2.005, -5.104, 2.061)
ob_cube_017.rotation_euler = (0.0, -0.0, -1.567)
ob_cube_017.scale = (0.5042, 0.5042, 0.5042)
ob_cube_017.lineart.crease_threshold = 0.0
_vg = ob_cube_017.vertex_groups.new(name='Bone')
_vg.add([0, 1, 2, 3, 4, 5, 6, 7], 1.0, 'REPLACE')
_m = ob_cube_017.modifiers.new('Skelett', 'ARMATURE')
_m.object = ob_skelett_004
ob_cube.parent = ob_skelett_005
ob_cube.matrix_parent_inverse = Matrix(((0.6562, -0.0, 0.0, -1.128), (-0.0, 0.03401, 0.6553, -1.473), (-0.0, -0.6553, 0.03401, -1.968), (0.0, 0.0, -0.0, 1.0)))
ob_cube.location = (1.525, -5.09, 0.04446)
ob_cube.rotation_euler = (0.0, -0.0, -1.567)
ob_cube.scale = (0.5042, 0.5042, 0.5042)
ob_cube.lineart.crease_threshold = 0.0
_vg = ob_cube.vertex_groups.new(name='Bone')
_vg.add([0, 1, 2, 3, 4, 5, 6, 7], 1.0, 'REPLACE')
_m = ob_cube.modifiers.new('Skelett', 'ARMATURE')
_m.object = ob_skelett_005
ob_skelett.location = (0.0, 0.9507, 2.028)
ob_skelett.rotation_euler = (-1.052, -0.0, 0.0)
ob_skelett.scale = (1.786, 1.786, 1.786)
ob_skelett.show_in_front = True
ob_skelett.lineart.crease_threshold = 0.0
ob_skelett_001.location = (0.0, -1.439, 5.29)
ob_skelett_001.scale = (2.218, 2.218, 2.218)
ob_skelett_001.show_in_front = True
ob_skelett_001.lineart.crease_threshold = 0.0
ob_skelett_002.location = (1.999, 0.8701, 2.187)
ob_skelett_002.rotation_euler = (-1.566, -0.0, 0.0)
ob_skelett_002.scale = (1.699, 1.907, 1.699)
ob_skelett_002.show_in_front = True
ob_skelett_002.lineart.crease_threshold = 0.0
ob_skelett_003.location = (-1.975, 0.8701, 2.187)
ob_skelett_003.rotation_euler = (-1.566, -0.0, 0.0)
ob_skelett_003.scale = (1.699, 1.907, 1.699)
ob_skelett_003.show_in_front = True
ob_skelett_003.lineart.crease_threshold = 0.0
ob_skelett_004.location = (-1.701, -2.878, 2.397)
ob_skelett_004.rotation_euler = (1.519, -0.0, 0.0)
ob_skelett_004.scale = (1.524, 1.524, 1.524)
ob_skelett_004.show_in_front = True
ob_skelett_004.lineart.crease_threshold = 0.0
ob_skelett_005.location = (1.719, -2.878, 2.397)
ob_skelett_005.rotation_euler = (1.519, -0.0, 0.0)
ob_skelett_005.scale = (1.524, 1.524, 1.524)
ob_skelett_005.show_in_front = True
ob_skelett_005.lineart.crease_threshold = 0.0
ob_skelett_006.location = (0.0, -2.577, 2.213)
ob_skelett_006.rotation_euler = (1.747, -0.0, 0.0)
ob_skelett_006.scale = (1.651, 1.651, 1.651)
ob_skelett_006.show_in_front = True
ob_skelett_006.lineart.crease_threshold = 0.0
ob_light.location = (0.5084, -2.36, 5.794)
ob_light.rotation_euler = (0.6503, 0.05522, 0.2995)
ob_light.scale = (0.5042, 0.5042, 0.5042)
ob_light.lock_rotations_4d = False
ob_light.empty_display_type = 'ARROWS'
ob_light.color = (0.0, 0.0, 0.0, 0.0)
ob_light.lineart.crease_threshold = 0.0
ob_camera.location = (-3.484, -4.03, 5.317)
ob_camera.rotation_euler = (1.109, -0.0, -0.752)
ob_camera.scale = (0.5042, 0.5042, 0.5042)
ob_camera.lock_rotations_4d = False
ob_camera.empty_display_type = 'ARROWS'
ob_camera.color = (0.0, 0.0, 0.0, 0.0)
ob_camera.display_type = 'WIRE'
ob_camera.lineart.crease_threshold = 0.0

# ---- collection membership
scene.collection.objects.link(ob_cube_001)
scene.collection.objects.link(ob_cube_002)
scene.collection.objects.link(ob_cube_003)
scene.collection.objects.link(ob_cube_004)
scene.collection.objects.link(ob_cube_005)
scene.collection.objects.link(ob_cube_006)
scene.collection.objects.link(ob_cube_007)
scene.collection.objects.link(ob_cube_008)
scene.collection.objects.link(ob_cube_009)
scene.collection.objects.link(ob_cube_010)
scene.collection.objects.link(ob_cube_011)
scene.collection.objects.link(ob_cube_012)
scene.collection.objects.link(ob_cube_013)
scene.collection.objects.link(ob_cube_014)
scene.collection.objects.link(ob_cube_015)
scene.collection.objects.link(ob_cube_016)
scene.collection.objects.link(ob_cube_017)
scene.collection.objects.link(ob_cube)
scene.collection.objects.link(ob_skelett)
scene.collection.objects.link(ob_skelett_001)
scene.collection.objects.link(ob_skelett_002)
scene.collection.objects.link(ob_skelett_003)
scene.collection.objects.link(ob_skelett_004)
scene.collection.objects.link(ob_skelett_005)
scene.collection.objects.link(ob_skelett_006)
col_collection.objects.link(ob_light)
col_collection.objects.link(ob_camera)

# ---- scene / render settings (as saved in the file)
scene.camera = ob_camera
scene.frame_start = 1; scene.frame_end = 400; scene.frame_set(1)
scene.render.engine = 'BLENDER_EEVEE_NEXT'
scene.cycles.use_denoising = False
scene.cycles.samples = 128
scene.cycles.sampling_pattern = 'TABULATED_SOBOL'
scene.cycles.use_adaptive_sampling = False
scene.cycles.use_light_tree = False
scene.view_settings.view_transform = 'Filmic'
bpy.context.view_layer.update()
